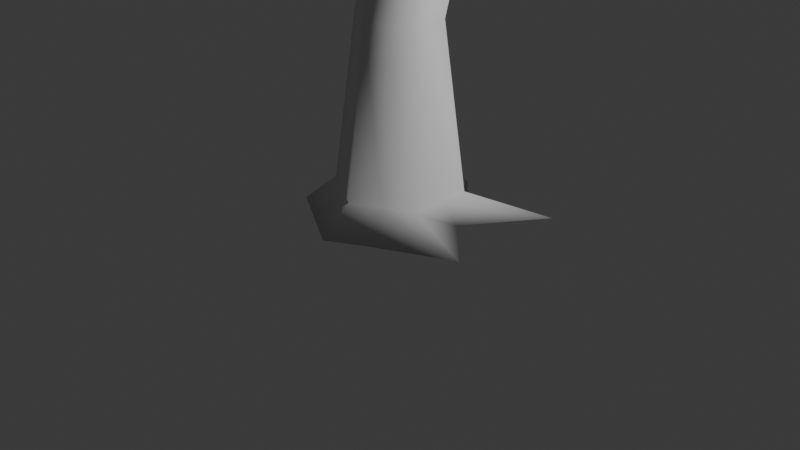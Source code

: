 # Source: treeson.blend  (saved by Blender 4.0.36; exported with 4.5.12 LTS)
import bpy
from mathutils import Matrix  # noqa: F401  (used for matrix-valued properties, if any)

bpy.ops.wm.read_factory_settings(use_empty=True)
scene = bpy.context.scene
scene.name = 'Scene'

# ---- collections
col_collection = bpy.data.collections.new('Collection'); scene.collection.children.link(col_collection)

# ---- world
world_world = bpy.data.worlds.new('World'); scene.world = world_world
world_world.use_nodes = True; world_world.node_tree.nodes.clear()
_N = world_world.node_tree.nodes; _L = world_world.node_tree.links
n0 = _N.new('ShaderNodeOutputWorld'); n0.name = 'World Output'; n0.location = (300, 300)
n1 = _N.new('ShaderNodeBackground'); n1.name = 'Background'; n1.location = (10, 300)
n1.inputs[0].default_value = (0.05088, 0.05088, 0.05088, 1.0)
_L.new(n1.outputs[0], n0.inputs[0])
n0.is_active_output = True
world_world.color = (0.05088, 0.05088, 0.05088)
world_world.use_sun_shadow = False
world_world.sun_shadow_jitter_overblur = 0.0

# ---- cameras
cam_camera = bpy.data.cameras.new('Camera')
cam_camera.clip_end = 100.0
cam_camera.ortho_scale = 7.314

# ---- lights
light_light = bpy.data.lights.new('Light', 'POINT')
light_light.transmission_factor = 0.0
light_light.use_soft_falloff = False
light_light.energy = 1000.0
light_light.shadow_soft_size = 0.1
light_light.shadow_maximum_resolution = 0.006
light_light.use_absolute_resolution = True

# ---- meshes
me_cylinder = bpy.data.meshes.new('Cylinder')
me_cylinder.from_pydata([(0.0, 1.0, -1.0), (-1.113e-09, 0.44, 1.0), (1.227, 0.9174, -0.9726), (0.381, 0.22, 1.0), (1.09, -0.2574, -1.079), (0.381, -0.22, 1.0), (0.0, -1.0, -1.0), (-1.113e-09, -0.44, 1.0), (-0.866, -0.5, -1.0), (-0.381, -0.22, 1.0), (-0.866, 0.5, -1.0), (-0.381, 0.22, 1.0), (0.399, 0.5764, -0.9422), (0.1905, 0.33, 1.0), (0.7365, 0.06844, -0.9423), (0.381, 0.0, 1.0), (0.433, -0.75, -1.0), (0.1905, -0.33, 1.0), (-0.433, -0.75, -1.0), (-0.1905, -0.33, 1.0), (-0.866, 0.0, -1.0), (-0.381, 0.0, 1.0), (-0.433, 0.75, -1.0), (-0.1905, 0.33, 1.0), (0.0, 0.0, -1.0), (-0.2165, 0.375, -1.0), (0.2165, -0.375, -1.0), (0.184, 0.5952, 1.883), (-0.01373, 0.7094, 1.883), (0.3817, 0.2528, 1.883), (0.3817, 0.4811, 1.883), (0.184, -0.08962, 1.883), (0.3817, 0.02452, 1.883), (-0.2114, -0.08962, 1.883), (-0.01373, -0.2038, 1.883), (-0.4091, 0.2528, 1.883), (-0.4091, 0.02452, 1.883), (-0.2114, 0.5952, 1.883), (-0.4091, 0.4811, 1.883), (0.5781, -0.3338, -0.7138), (0.5781, 0.3338, -0.7138), (-1.156e-10, 0.6675, -0.7138), (0.1662, 0.4509, 2.821), (0.005299, 0.5438, 2.821), (0.327, 0.1723, 2.821), (0.327, 0.3581, 2.821), (0.1662, -0.1063, 2.821), (0.327, -0.0134, 2.821), (-0.1556, -0.1063, 2.821), (0.005299, -0.1991, 2.821), (-0.3164, 0.1723, 2.821), (-0.3164, -0.0134, 2.821), (-0.1556, 0.4509, 2.821), (-0.3164, 0.3581, 2.821), (-1.156e-10, -0.6675, -0.7138), (-0.5781, -0.3338, -0.7138), (-0.5781, 0.3338, -0.7138), (-0.289, 0.5006, -0.7138), (-0.5781, 0.0, -0.7138), (-0.289, -0.5006, -0.7138), (0.289, -0.5006, -0.7138), (0.5781, 0.0, -0.7138), (0.289, 0.5006, -0.7138)], [], [(62, 13, 3, 40), (61, 15, 5, 39), (60, 17, 7, 54), (59, 19, 9, 55), (9, 19, 33, 36), (58, 21, 11, 56), (57, 23, 1, 41), (5, 15, 29, 32), (26, 18, 8, 24), (25, 20, 10, 22), (12, 25, 22, 0), (2, 24, 25, 12), (24, 8, 20, 25), (14, 26, 24, 2), (4, 16, 26, 14), (16, 6, 18, 26), (11, 21, 35, 38), (15, 3, 30, 29), (7, 17, 31, 34), (56, 11, 23, 57), (55, 9, 21, 58), (17, 5, 32, 31), (13, 1, 28, 27), (19, 7, 34, 33), (54, 7, 19, 59), (39, 5, 17, 60), (40, 3, 15, 61), (41, 1, 13, 62), (38, 35, 50, 53), (35, 36, 51, 50), (30, 27, 42, 45), (27, 28, 43, 42), (36, 33, 48, 51), (33, 34, 49, 48), (34, 31, 46, 49), (31, 32, 47, 46), (23, 11, 38, 37), (1, 23, 37, 28), (21, 9, 36, 35), (3, 13, 27, 30), (29, 30, 45, 44), (32, 29, 44, 47), (37, 38, 53, 52), (28, 37, 52, 43), (0, 41, 62, 12), (2, 40, 61, 14), (4, 39, 60, 16), (6, 54, 59, 18), (8, 55, 58, 20), (10, 56, 57, 22), (22, 57, 41, 0), (20, 58, 56, 10), (18, 59, 55, 8), (16, 60, 54, 6), (14, 61, 39, 4), (12, 62, 40, 2)])
me_cylinder.polygons.foreach_set('use_smooth', [True] * 56)
_uv = me_cylinder.uv_layers.new(name='UVMap')
_uv.uv.foreach_set('vector', [0.9167, 0.5716, 0.9167, 1.0, 0.8333, 1.0, 0.8333, 0.5716, 0.75, 0.5716, 0.75, 1.0, 0.6667, 1.0, 0.6667, 0.5716, 0.5833, 0.5716, 0.5833, 1.0, 0.5, 1.0, 0.5, 0.5716, 0.4167, 0.5716, 0.4167, 1.0, 0.3333, 1.0, 0.3333, 0.5716, 0.3333, 1.0, 0.4167, 1.0, 0.4167, 1.0, 0.3333, 1.0, 0.25, 0.5716, 0.25, 1.0, 0.1667, 1.0, 0.1667, 0.5716, 0.08333, 0.5716, 0.08333, 1.0, -8.941e-08, 1.0, -8.941e-08, 0.5716, 0.6667, 1.0, 0.75, 1.0, 0.75, 1.0, 0.6667, 1.0, 0.5833, 0.5, 0.4167, 0.5, 0.3333, 0.5, 0.5833, 0.5, 0.5833, 0.5, 0.25, 0.5, 0.1667, 0.5, 0.5833, 0.5, 0.9167, 0.5, 0.5833, 0.5, 0.5833, 0.5, 1.0, 0.5, 0.8333, 0.5, 0.5833, 0.5, 0.5833, 0.5, 0.9167, 0.5, 0.5833, 0.5, 0.3333, 0.5, 0.25, 0.5, 0.5833, 0.5, 0.75, 0.5, 0.5833, 0.5, 0.5833, 0.5, 0.8333, 0.5, 0.6667, 0.5, 0.5833, 0.5, 0.5833, 0.5, 0.75, 0.5, 0.5833, 0.5, 0.5, 0.5, 0.4167, 0.5, 0.5833, 0.5, 0.1667, 1.0, 0.25, 1.0, 0.25, 1.0, 0.1667, 1.0, 0.75, 1.0, 0.8333, 1.0, 0.8333, 1.0, 0.75, 1.0, 0.5, 1.0, 0.5833, 1.0, 0.5833, 1.0, 0.5, 1.0, 0.1667, 0.5716, 0.1667, 1.0, 0.08333, 1.0, 0.08333, 0.5716, 0.3333, 0.5716, 0.3333, 1.0, 0.25, 1.0, 0.25, 0.5716, 0.5833, 1.0, 0.6667, 1.0, 0.6667, 1.0, 0.5833, 1.0, 0.9167, 1.0, 1.0, 1.0, 1.0, 1.0, 0.9167, 1.0, 0.4167, 1.0, 0.5, 1.0, 0.5, 1.0, 0.4167, 1.0, 0.5, 0.5716, 0.5, 1.0, 0.4167, 1.0, 0.4167, 0.5716, 0.6667, 0.5716, 0.6667, 1.0, 0.5833, 1.0, 0.5833, 0.5716, 0.8333, 0.5716, 0.8333, 1.0, 0.75, 1.0, 0.75, 0.5716, 1.0, 0.5716, 1.0, 1.0, 0.9167, 1.0, 0.9167, 0.5716, 0.1667, 1.0, 0.25, 1.0, 0.25, 1.0, 0.1667, 1.0, 0.25, 1.0, 0.3333, 1.0, 0.3333, 1.0, 0.25, 1.0, 0.8333, 1.0, 0.9167, 1.0, 0.9167, 1.0, 0.8333, 1.0, 0.9167, 1.0, 1.0, 1.0, 1.0, 1.0, 0.9167, 1.0, 0.3333, 1.0, 0.4167, 1.0, 0.4167, 1.0, 0.3333, 1.0, 0.4167, 1.0, 0.5, 1.0, 0.5, 1.0, 0.4167, 1.0, 0.5, 1.0, 0.5833, 1.0, 0.5833, 1.0, 0.5, 1.0, 0.5833, 1.0, 0.6667, 1.0, 0.6667, 1.0, 0.5833, 1.0, 0.08333, 1.0, 0.1667, 1.0, 0.1667, 1.0, 0.08333, 1.0, -8.941e-08, 1.0, 0.08333, 1.0, 0.08333, 1.0, -8.941e-08, 1.0, 0.25, 1.0, 0.3333, 1.0, 0.3333, 1.0, 0.25, 1.0, 0.8333, 1.0, 0.9167, 1.0, 0.9167, 1.0, 0.8333, 1.0, 0.75, 1.0, 0.8333, 1.0, 0.8333, 1.0, 0.75, 1.0, 0.6667, 1.0, 0.75, 1.0, 0.75, 1.0, 0.6667, 1.0, 0.08333, 1.0, 0.1667, 1.0, 0.1667, 1.0, 0.08333, 1.0, -8.941e-08, 1.0, 0.08333, 1.0, 0.08333, 1.0, -8.941e-08, 1.0, 1.0, 0.5, 1.0, 0.5716, 0.9167, 0.5716, 0.9167, 0.5, 0.8333, 0.5, 0.8333, 0.5716, 0.75, 0.5716, 0.75, 0.5, 0.6667, 0.5, 0.6667, 0.5716, 0.5833, 0.5716, 0.5833, 0.5, 0.5, 0.5, 0.5, 0.5716, 0.4167, 0.5716, 0.4167, 0.5, 0.3333, 0.5, 0.3333, 0.5716, 0.25, 0.5716, 0.25, 0.5, 0.1667, 0.5, 0.1667, 0.5716, 0.08333, 0.5716, 0.08333, 0.5, 0.08333, 0.5, 0.08333, 0.5716, -8.941e-08, 0.5716, -8.941e-08, 0.5, 0.25, 0.5, 0.25, 0.5716, 0.1667, 0.5716, 0.1667, 0.5, 0.4167, 0.5, 0.4167, 0.5716, 0.3333, 0.5716, 0.3333, 0.5, 0.5833, 0.5, 0.5833, 0.5716, 0.5, 0.5716, 0.5, 0.5, 0.75, 0.5, 0.75, 0.5716, 0.6667, 0.5716, 0.6667, 0.5, 0.9167, 0.5, 0.9167, 0.5716, 0.8333, 0.5716, 0.8333, 0.5])
me_cylinder.update()

# ---- objects
ob_light = bpy.data.objects.new('Light', light_light)
ob_camera = bpy.data.objects.new('Camera', cam_camera)
ob_empty = bpy.data.objects.new('Empty', None)
ob_cylinder = bpy.data.objects.new('Cylinder', me_cylinder)

# ---- transforms, parenting, visibility, modifiers, constraints
ob_light.location = (4.076, 1.005, 5.904)
ob_light.rotation_euler = (0.6503, 0.05522, 1.866)
ob_light.lock_rotations_4d = False
ob_light.empty_display_type = 'ARROWS'
ob_light.color = (0.0, 0.0, 0.0, 0.0)
ob_light.lineart.crease_threshold = 0.0
ob_camera.location = (7.359, -6.926, 4.958)
ob_camera.rotation_euler = (1.109, 0.0, 0.8149)
ob_camera.lock_rotations_4d = False
ob_camera.empty_display_type = 'ARROWS'
ob_camera.color = (0.0, 0.0, 0.0, 0.0)
ob_camera.display_type = 'WIRE'
ob_camera.lineart.crease_threshold = 0.0
ob_empty.location = (-5.961, 0.05027, 4.863)
ob_empty.rotation_euler = (1.614, 0.01259, 1.517)
ob_empty.scale = (1.944, 1.941, 4.896)
ob_empty.empty_display_type = 'IMAGE'
ob_empty.empty_display_size = 5.0
ob_cylinder.location = (0.0, 0.0, 1.107)

# ---- collection membership
col_collection.objects.link(ob_light)
col_collection.objects.link(ob_camera)
col_collection.objects.link(ob_empty)
col_collection.objects.link(ob_cylinder)

# ---- scene / render settings (as saved in the file)
scene.camera = ob_camera
scene.frame_start = 1; scene.frame_end = 250; scene.frame_set(1)
scene.render.engine = 'BLENDER_EEVEE_NEXT'
scene.cycles.sampling_pattern = 'TABULATED_SOBOL'
bpy.context.view_layer.update()
